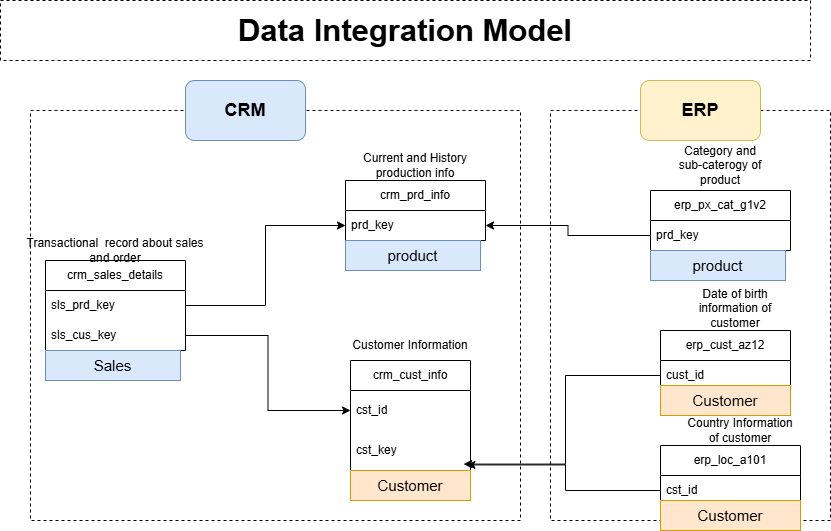

The diagram above was exported from draw.io. Its source (the exported page's mxGraphModel, read from the mxfile embedded in the PNG):
<mxGraphModel dx="1028" dy="619" grid="1" gridSize="10" guides="1" tooltips="1" connect="1" arrows="1" fold="1" page="1" pageScale="1" pageWidth="850" pageHeight="1100" math="0" shadow="0">
  <root>
    <mxCell id="0" />
    <mxCell id="1" parent="0" />
    <mxCell id="S3hDd8hS7i-s27RQEmQj-1" value="&lt;font style=&quot;font-size: 31px;&quot;&gt;&lt;b&gt;Data Integration Model&lt;/b&gt;&lt;/font&gt;" style="rounded=0;whiteSpace=wrap;html=1;fillColor=none;dashed=1;" parent="1" vertex="1">
      <mxGeometry x="10" y="30" width="810" height="60" as="geometry" />
    </mxCell>
    <mxCell id="S3hDd8hS7i-s27RQEmQj-2" value="crm_cust_info" style="swimlane;fontStyle=0;childLayout=stackLayout;horizontal=1;startSize=30;horizontalStack=0;resizeParent=1;resizeParentMax=0;resizeLast=0;collapsible=1;marginBottom=0;whiteSpace=wrap;html=1;" parent="1" vertex="1">
      <mxGeometry x="360" y="390" width="120" height="110" as="geometry" />
    </mxCell>
    <mxCell id="S3hDd8hS7i-s27RQEmQj-42" value="cst_id" style="text;strokeColor=none;fillColor=none;align=left;verticalAlign=middle;spacingLeft=4;spacingRight=4;overflow=hidden;points=[[0,0.5],[1,0.5]];portConstraint=eastwest;rotatable=0;whiteSpace=wrap;html=1;" parent="S3hDd8hS7i-s27RQEmQj-2" vertex="1">
      <mxGeometry y="30" width="120" height="40" as="geometry" />
    </mxCell>
    <mxCell id="S3hDd8hS7i-s27RQEmQj-14" value="cst_key" style="text;strokeColor=none;fillColor=none;align=left;verticalAlign=middle;spacingLeft=4;spacingRight=4;overflow=hidden;points=[[0,0.5],[1,0.5]];portConstraint=eastwest;rotatable=0;whiteSpace=wrap;html=1;" parent="S3hDd8hS7i-s27RQEmQj-2" vertex="1">
      <mxGeometry y="70" width="120" height="40" as="geometry" />
    </mxCell>
    <mxCell id="S3hDd8hS7i-s27RQEmQj-6" value="crm_prd_info" style="swimlane;fontStyle=0;childLayout=stackLayout;horizontal=1;startSize=30;horizontalStack=0;resizeParent=1;resizeParentMax=0;resizeLast=0;collapsible=1;marginBottom=0;whiteSpace=wrap;html=1;" parent="1" vertex="1">
      <mxGeometry x="355" y="210" width="140" height="60" as="geometry" />
    </mxCell>
    <mxCell id="S3hDd8hS7i-s27RQEmQj-8" value="prd_key" style="text;strokeColor=none;fillColor=none;align=left;verticalAlign=middle;spacingLeft=4;spacingRight=4;overflow=hidden;points=[[0,0.5],[1,0.5]];portConstraint=eastwest;rotatable=0;whiteSpace=wrap;html=1;" parent="S3hDd8hS7i-s27RQEmQj-6" vertex="1">
      <mxGeometry y="30" width="140" height="30" as="geometry" />
    </mxCell>
    <mxCell id="S3hDd8hS7i-s27RQEmQj-10" value="crm_sales_details" style="swimlane;fontStyle=0;childLayout=stackLayout;horizontal=1;startSize=30;horizontalStack=0;resizeParent=1;resizeParentMax=0;resizeLast=0;collapsible=1;marginBottom=0;whiteSpace=wrap;html=1;" parent="1" vertex="1">
      <mxGeometry x="55" y="290" width="140" height="90" as="geometry" />
    </mxCell>
    <mxCell id="S3hDd8hS7i-s27RQEmQj-11" value="sls_prd_key" style="text;strokeColor=none;fillColor=none;align=left;verticalAlign=middle;spacingLeft=4;spacingRight=4;overflow=hidden;points=[[0,0.5],[1,0.5]];portConstraint=eastwest;rotatable=0;whiteSpace=wrap;html=1;" parent="S3hDd8hS7i-s27RQEmQj-10" vertex="1">
      <mxGeometry y="30" width="140" height="30" as="geometry" />
    </mxCell>
    <mxCell id="S3hDd8hS7i-s27RQEmQj-13" value="sls_cus_key" style="text;strokeColor=none;fillColor=none;align=left;verticalAlign=middle;spacingLeft=4;spacingRight=4;overflow=hidden;points=[[0,0.5],[1,0.5]];portConstraint=eastwest;rotatable=0;whiteSpace=wrap;html=1;" parent="S3hDd8hS7i-s27RQEmQj-10" vertex="1">
      <mxGeometry y="60" width="140" height="30" as="geometry" />
    </mxCell>
    <mxCell id="S3hDd8hS7i-s27RQEmQj-15" value="erp_cust_az12" style="swimlane;fontStyle=0;childLayout=stackLayout;horizontal=1;startSize=30;horizontalStack=0;resizeParent=1;resizeParentMax=0;resizeLast=0;collapsible=1;marginBottom=0;whiteSpace=wrap;html=1;" parent="1" vertex="1">
      <mxGeometry x="670" y="360" width="130" height="60" as="geometry" />
    </mxCell>
    <mxCell id="S3hDd8hS7i-s27RQEmQj-17" value="cust_id" style="text;strokeColor=none;fillColor=none;align=left;verticalAlign=middle;spacingLeft=4;spacingRight=4;overflow=hidden;points=[[0,0.5],[1,0.5]];portConstraint=eastwest;rotatable=0;whiteSpace=wrap;html=1;" parent="S3hDd8hS7i-s27RQEmQj-15" vertex="1">
      <mxGeometry y="30" width="130" height="30" as="geometry" />
    </mxCell>
    <mxCell id="S3hDd8hS7i-s27RQEmQj-19" value="Date of birth information of customer&lt;div&gt;&lt;br&gt;&lt;/div&gt;" style="text;html=1;whiteSpace=wrap;strokeColor=none;fillColor=none;align=center;verticalAlign=middle;rounded=0;" parent="1" vertex="1">
      <mxGeometry x="690" y="320" width="110" height="50" as="geometry" />
    </mxCell>
    <mxCell id="S3hDd8hS7i-s27RQEmQj-21" value="erp_loc_a101" style="swimlane;fontStyle=0;childLayout=stackLayout;horizontal=1;startSize=30;horizontalStack=0;resizeParent=1;resizeParentMax=0;resizeLast=0;collapsible=1;marginBottom=0;whiteSpace=wrap;html=1;" parent="1" vertex="1">
      <mxGeometry x="670" y="475" width="140" height="60" as="geometry" />
    </mxCell>
    <mxCell id="S3hDd8hS7i-s27RQEmQj-47" value="cst_id" style="text;strokeColor=none;fillColor=none;align=left;verticalAlign=middle;spacingLeft=4;spacingRight=4;overflow=hidden;points=[[0,0.5],[1,0.5]];portConstraint=eastwest;rotatable=0;whiteSpace=wrap;html=1;" parent="S3hDd8hS7i-s27RQEmQj-21" vertex="1">
      <mxGeometry y="30" width="140" height="30" as="geometry" />
    </mxCell>
    <mxCell id="S3hDd8hS7i-s27RQEmQj-25" value="Country Information&lt;div&gt;of customer&lt;/div&gt;" style="text;html=1;whiteSpace=wrap;strokeColor=none;fillColor=none;align=center;verticalAlign=middle;rounded=0;" parent="1" vertex="1">
      <mxGeometry x="695" y="445" width="110" height="30" as="geometry" />
    </mxCell>
    <mxCell id="S3hDd8hS7i-s27RQEmQj-26" value="erp_px_cat_g1v2" style="swimlane;fontStyle=0;childLayout=stackLayout;horizontal=1;startSize=30;horizontalStack=0;resizeParent=1;resizeParentMax=0;resizeLast=0;collapsible=1;marginBottom=0;whiteSpace=wrap;html=1;" parent="1" vertex="1">
      <mxGeometry x="660" y="220" width="140" height="60" as="geometry" />
    </mxCell>
    <mxCell id="S3hDd8hS7i-s27RQEmQj-27" value="prd_key" style="text;strokeColor=none;fillColor=none;align=left;verticalAlign=middle;spacingLeft=4;spacingRight=4;overflow=hidden;points=[[0,0.5],[1,0.5]];portConstraint=eastwest;rotatable=0;whiteSpace=wrap;html=1;" parent="S3hDd8hS7i-s27RQEmQj-26" vertex="1">
      <mxGeometry y="30" width="140" height="30" as="geometry" />
    </mxCell>
    <mxCell id="S3hDd8hS7i-s27RQEmQj-34" value="Category and sub-caterogy of product" style="text;html=1;whiteSpace=wrap;strokeColor=none;fillColor=none;align=center;verticalAlign=middle;rounded=0;" parent="1" vertex="1">
      <mxGeometry x="680" y="170" width="100" height="50" as="geometry" />
    </mxCell>
    <mxCell id="S3hDd8hS7i-s27RQEmQj-35" value="Customer Information" style="text;html=1;whiteSpace=wrap;strokeColor=none;fillColor=none;align=center;verticalAlign=middle;rounded=0;" parent="1" vertex="1">
      <mxGeometry x="350" y="360" width="140" height="30" as="geometry" />
    </mxCell>
    <mxCell id="S3hDd8hS7i-s27RQEmQj-36" value="Current and History production info" style="text;html=1;whiteSpace=wrap;strokeColor=none;fillColor=none;align=center;verticalAlign=middle;rounded=0;" parent="1" vertex="1">
      <mxGeometry x="355" y="180" width="140" height="30" as="geometry" />
    </mxCell>
    <mxCell id="S3hDd8hS7i-s27RQEmQj-37" value="Transactional&amp;nbsp; record about sales and order" style="text;html=1;whiteSpace=wrap;strokeColor=none;fillColor=none;align=center;verticalAlign=middle;rounded=0;" parent="1" vertex="1">
      <mxGeometry x="30" y="260" width="190" height="40" as="geometry" />
    </mxCell>
    <mxCell id="S3hDd8hS7i-s27RQEmQj-43" style="edgeStyle=orthogonalEdgeStyle;rounded=0;orthogonalLoop=1;jettySize=auto;html=1;entryX=0;entryY=0.5;entryDx=0;entryDy=0;" parent="1" source="S3hDd8hS7i-s27RQEmQj-11" target="S3hDd8hS7i-s27RQEmQj-8" edge="1">
      <mxGeometry relative="1" as="geometry" />
    </mxCell>
    <mxCell id="S3hDd8hS7i-s27RQEmQj-44" style="edgeStyle=orthogonalEdgeStyle;rounded=0;orthogonalLoop=1;jettySize=auto;html=1;entryX=0;entryY=0.5;entryDx=0;entryDy=0;" parent="1" source="S3hDd8hS7i-s27RQEmQj-13" target="S3hDd8hS7i-s27RQEmQj-42" edge="1">
      <mxGeometry relative="1" as="geometry" />
    </mxCell>
    <mxCell id="S3hDd8hS7i-s27RQEmQj-45" style="edgeStyle=orthogonalEdgeStyle;rounded=0;orthogonalLoop=1;jettySize=auto;html=1;" parent="1" source="S3hDd8hS7i-s27RQEmQj-27" target="S3hDd8hS7i-s27RQEmQj-8" edge="1">
      <mxGeometry relative="1" as="geometry" />
    </mxCell>
    <mxCell id="S3hDd8hS7i-s27RQEmQj-46" style="edgeStyle=orthogonalEdgeStyle;rounded=0;orthogonalLoop=1;jettySize=auto;html=1;entryX=0.943;entryY=0.84;entryDx=0;entryDy=0;entryPerimeter=0;" parent="1" source="S3hDd8hS7i-s27RQEmQj-17" target="S3hDd8hS7i-s27RQEmQj-14" edge="1">
      <mxGeometry relative="1" as="geometry" />
    </mxCell>
    <mxCell id="S3hDd8hS7i-s27RQEmQj-48" style="edgeStyle=orthogonalEdgeStyle;rounded=0;orthogonalLoop=1;jettySize=auto;html=1;entryX=0.97;entryY=0.86;entryDx=0;entryDy=0;entryPerimeter=0;" parent="1" source="S3hDd8hS7i-s27RQEmQj-47" target="S3hDd8hS7i-s27RQEmQj-14" edge="1">
      <mxGeometry relative="1" as="geometry" />
    </mxCell>
    <mxCell id="S3hDd8hS7i-s27RQEmQj-51" value="" style="rounded=0;whiteSpace=wrap;html=1;fillColor=none;dashed=1;strokeColor=default;" parent="1" vertex="1">
      <mxGeometry x="560" y="140" width="280" height="410" as="geometry" />
    </mxCell>
    <mxCell id="S3hDd8hS7i-s27RQEmQj-49" value="" style="rounded=0;whiteSpace=wrap;html=1;fillColor=none;dashed=1;movable=1;resizable=1;rotatable=1;deletable=1;editable=1;locked=0;connectable=1;" parent="1" vertex="1">
      <mxGeometry x="40" y="140" width="490" height="410" as="geometry" />
    </mxCell>
    <mxCell id="S3hDd8hS7i-s27RQEmQj-50" value="&lt;font style=&quot;font-size: 18px;&quot;&gt;&lt;b&gt;CRM&lt;/b&gt;&lt;/font&gt;" style="rounded=1;whiteSpace=wrap;html=1;fillColor=#dae8fc;strokeColor=#6c8ebf;" parent="1" vertex="1">
      <mxGeometry x="195" y="110" width="120" height="60" as="geometry" />
    </mxCell>
    <mxCell id="S3hDd8hS7i-s27RQEmQj-52" value="&lt;span style=&quot;font-size: 18px;&quot;&gt;&lt;b style=&quot;&quot;&gt;ERP&lt;/b&gt;&lt;/span&gt;" style="rounded=1;whiteSpace=wrap;html=1;fillColor=#fff2cc;strokeColor=#d6b656;" parent="1" vertex="1">
      <mxGeometry x="650" y="110" width="120" height="60" as="geometry" />
    </mxCell>
    <mxCell id="TaJHKwhWFUygef4UZs4S-1" value="&lt;font style=&quot;font-size: 15px;&quot;&gt;Sales&lt;/font&gt;" style="rounded=0;whiteSpace=wrap;html=1;fillColor=#dae8fc;strokeColor=#6c8ebf;" parent="1" vertex="1">
      <mxGeometry x="55" y="380" width="135" height="30" as="geometry" />
    </mxCell>
    <mxCell id="TaJHKwhWFUygef4UZs4S-2" value="&lt;font style=&quot;font-size: 15px;&quot;&gt;product&lt;/font&gt;" style="rounded=0;whiteSpace=wrap;html=1;fillColor=#dae8fc;strokeColor=#6c8ebf;" parent="1" vertex="1">
      <mxGeometry x="660" y="280" width="135" height="30" as="geometry" />
    </mxCell>
    <mxCell id="TaJHKwhWFUygef4UZs4S-3" value="&lt;font style=&quot;font-size: 15px;&quot;&gt;Customer&lt;/font&gt;" style="rounded=0;whiteSpace=wrap;html=1;fillColor=#ffe6cc;strokeColor=#d79b00;" parent="1" vertex="1">
      <mxGeometry x="360" y="500" width="120" height="30" as="geometry" />
    </mxCell>
    <mxCell id="TaJHKwhWFUygef4UZs4S-5" value="&lt;font style=&quot;font-size: 15px;&quot;&gt;Customer&lt;/font&gt;" style="rounded=0;whiteSpace=wrap;html=1;fillColor=#ffe6cc;strokeColor=#d79b00;" parent="1" vertex="1">
      <mxGeometry x="670" y="415" width="130" height="30" as="geometry" />
    </mxCell>
    <mxCell id="TaJHKwhWFUygef4UZs4S-6" value="&lt;font style=&quot;font-size: 15px;&quot;&gt;Customer&lt;/font&gt;" style="rounded=0;whiteSpace=wrap;html=1;fillColor=#ffe6cc;strokeColor=#d79b00;" parent="1" vertex="1">
      <mxGeometry x="670" y="530" width="140" height="30" as="geometry" />
    </mxCell>
    <mxCell id="TaJHKwhWFUygef4UZs4S-7" value="&lt;font style=&quot;font-size: 15px;&quot;&gt;product&lt;/font&gt;" style="rounded=0;whiteSpace=wrap;html=1;fillColor=#dae8fc;strokeColor=#6c8ebf;" parent="1" vertex="1">
      <mxGeometry x="355" y="270" width="135" height="30" as="geometry" />
    </mxCell>
  </root>
</mxGraphModel>